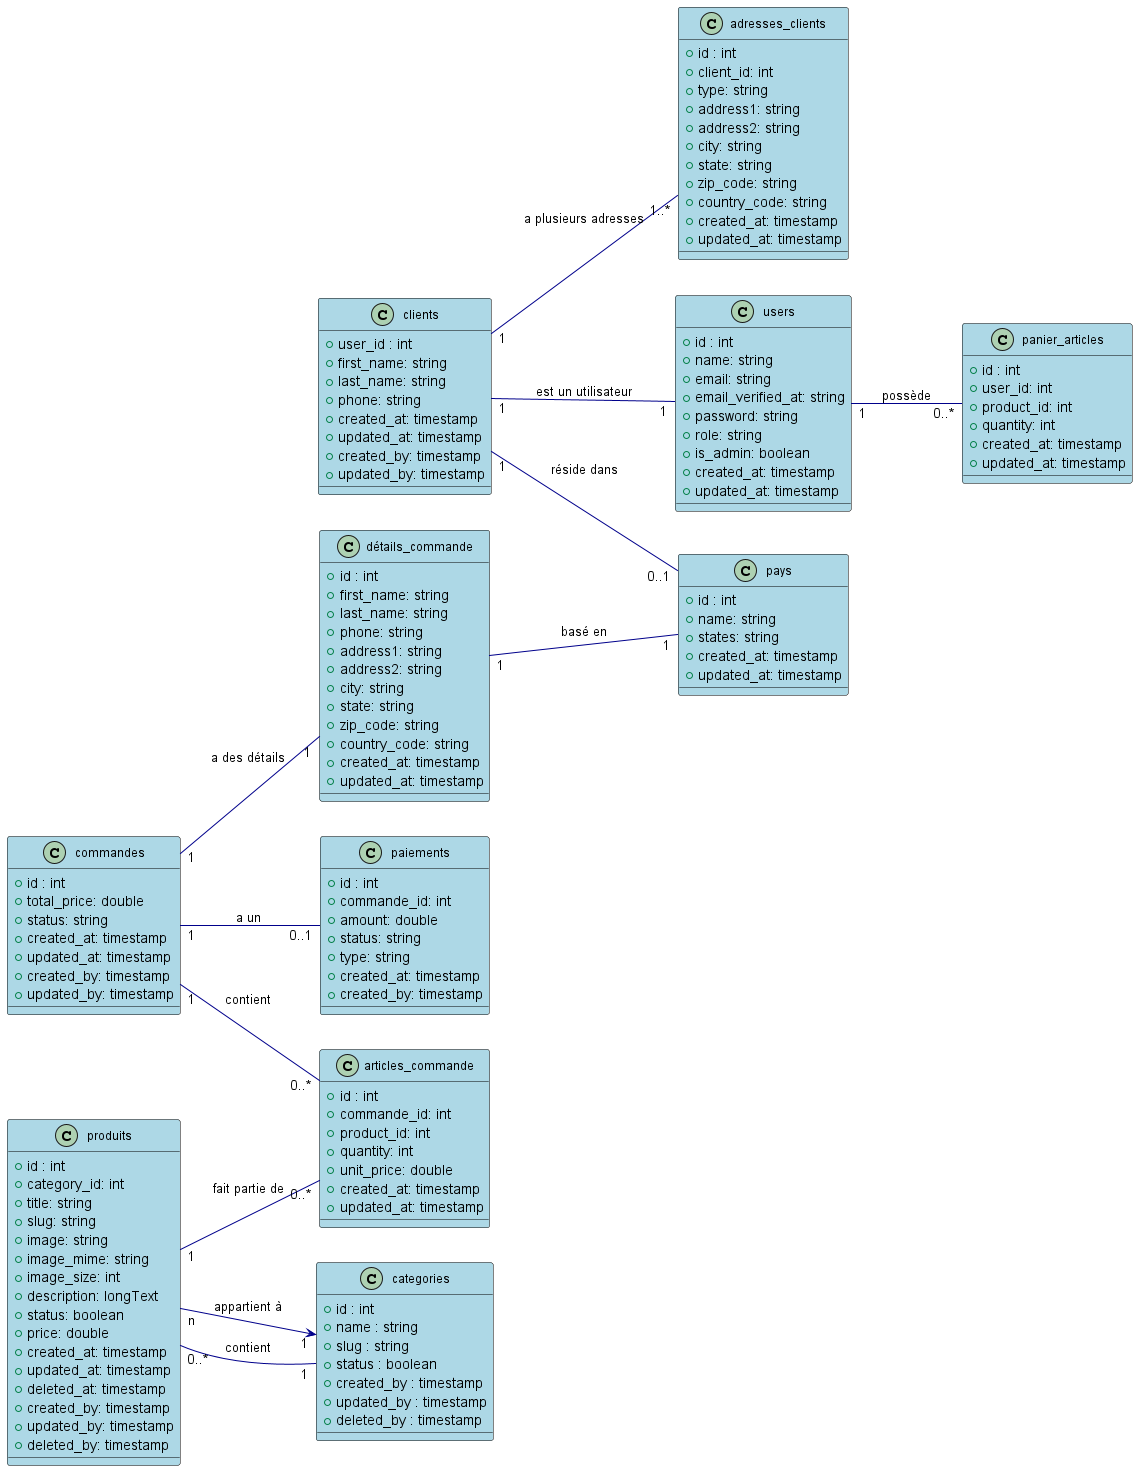

The diagram above was rendered by PlantUML. Its source (embedded in the PNG):
@startuml

skinparam class {
    BackgroundColor LightBlue
    ArrowColor DarkBlue
    BorderColor Black
    FontSize 12
}

' Organisation visuelle des classes
left to right direction

' Mise en place des classes
class users {
    +id : int
    +name: string
    +email: string
    +email_verified_at: string
    +password: string
    +role: string
    +is_admin: boolean
    +created_at: timestamp
    +updated_at: timestamp
}

class clients {
    +user_id : int
    +first_name: string
    +last_name: string
    +phone: string
    +created_at: timestamp
    +updated_at: timestamp
    +created_by: timestamp
    +updated_by: timestamp
}

class adresses_clients {
    +id : int
    +client_id: int
    +type: string
    +address1: string
    +address2: string
    +city: string
    +state: string
    +zip_code: string
    +country_code: string
    +created_at: timestamp
    +updated_at: timestamp
}

class commandes {
    +id : int
    +total_price: double
    +status: string
    +created_at: timestamp
    +updated_at: timestamp
    +created_by: timestamp
    +updated_by: timestamp
}

class articles_commande {
    +id : int
    +commande_id: int
    +product_id: int
    +quantity: int
    +unit_price: double
    +created_at: timestamp
    +updated_at: timestamp
}

class détails_commande {
    +id : int
    +first_name: string
    +last_name: string
    +phone: string
    +address1: string
    +address2: string
    +city: string
    +state: string
    +zip_code: string
    +country_code: string
    +created_at: timestamp
    +updated_at: timestamp
}

class produits {
    +id : int
    +category_id: int
    +title: string
    +slug: string
    +image: string
    +image_mime: string
    +image_size: int
    +description: longText
    +status: boolean
    +price: double
    +created_at: timestamp
    +updated_at: timestamp
    +deleted_at: timestamp
    +created_by: timestamp
    +updated_by: timestamp
    +deleted_by: timestamp
}

class paiements {
    +id : int
    +commande_id: int
    +amount: double
    +status: string
    +type: string
    +created_at: timestamp
    +created_by: timestamp
}

class categories {
    +id : int
    +name : string
    +slug : string
    +status : boolean
    +created_by : timestamp
    +updated_by : timestamp
    +deleted_by : timestamp
}

class panier_articles {
    +id : int
    +user_id: int
    +product_id: int
    +quantity: int
    +created_at: timestamp
    +updated_at: timestamp
}

class pays {
    +id : int
    +name: string
    +states: string
    +created_at: timestamp
    +updated_at: timestamp
}

' Relations entre les classes
clients "1" -- "1" users : "est un utilisateur"
clients "1" -- "1..*" adresses_clients : "a plusieurs adresses"
clients "1" -- "0..1" pays : "réside dans"

commandes "1" -- "0..*" articles_commande : "contient"
commandes "1" -- "1" détails_commande : "a des détails"
commandes "1" -- "0..1" paiements : "a un"

produits "1" -- "0..*" articles_commande : "fait partie de"
produits "n" --> "1" categories : "appartient à"
categories "1" -- "0..*" produits : "contient"

users "1" -- "0..*" panier_articles : "possède"
détails_commande "1" -- "1" pays : "basé en"

@enduml